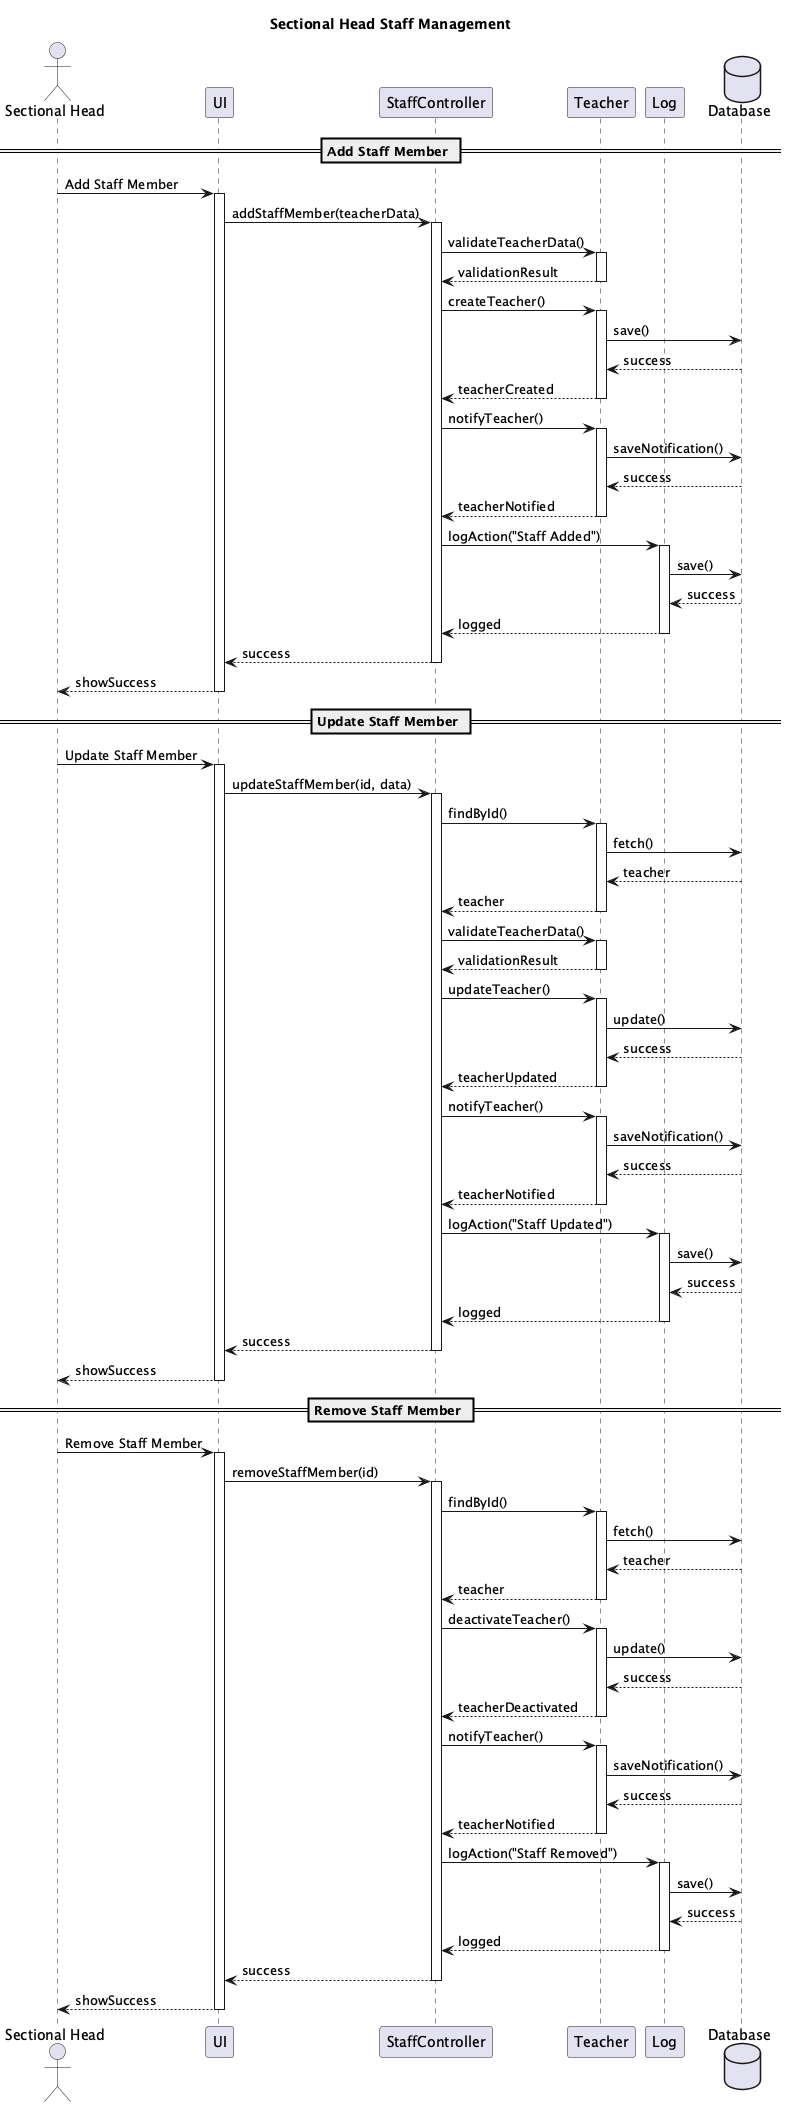

The diagram above was rendered by PlantUML. Its source (embedded in the PNG):
@startuml Sectional Head Staff Management
title Sectional Head Staff Management

actor "Sectional Head" as SH
participant "UI" as UI
participant "StaffController" as SC
participant "Teacher" as T
participant "Log" as L
database "Database" as DB

== Add Staff Member ==
SH -> UI: Add Staff Member
activate UI
UI -> SC: addStaffMember(teacherData)
activate SC

SC -> T: validateTeacherData()
activate T
T --> SC: validationResult
deactivate T

SC -> T: createTeacher()
activate T
T -> DB: save()
DB --> T: success
T --> SC: teacherCreated
deactivate T

SC -> T: notifyTeacher()
activate T
T -> DB: saveNotification()
DB --> T: success
T --> SC: teacherNotified
deactivate T

SC -> L: logAction("Staff Added")
activate L
L -> DB: save()
DB --> L: success
L --> SC: logged
deactivate L

SC --> UI: success
deactivate SC
UI --> SH: showSuccess
deactivate UI

== Update Staff Member ==
SH -> UI: Update Staff Member
activate UI
UI -> SC: updateStaffMember(id, data)
activate SC

SC -> T: findById()
activate T
T -> DB: fetch()
DB --> T: teacher
T --> SC: teacher
deactivate T

SC -> T: validateTeacherData()
activate T
T --> SC: validationResult
deactivate T

SC -> T: updateTeacher()
activate T
T -> DB: update()
DB --> T: success
T --> SC: teacherUpdated
deactivate T

SC -> T: notifyTeacher()
activate T
T -> DB: saveNotification()
DB --> T: success
T --> SC: teacherNotified
deactivate T

SC -> L: logAction("Staff Updated")
activate L
L -> DB: save()
DB --> L: success
L --> SC: logged
deactivate L

SC --> UI: success
deactivate SC
UI --> SH: showSuccess
deactivate UI

== Remove Staff Member ==
SH -> UI: Remove Staff Member
activate UI
UI -> SC: removeStaffMember(id)
activate SC

SC -> T: findById()
activate T
T -> DB: fetch()
DB --> T: teacher
T --> SC: teacher
deactivate T

SC -> T: deactivateTeacher()
activate T
T -> DB: update()
DB --> T: success
T --> SC: teacherDeactivated
deactivate T

SC -> T: notifyTeacher()
activate T
T -> DB: saveNotification()
DB --> T: success
T --> SC: teacherNotified
deactivate T

SC -> L: logAction("Staff Removed")
activate L
L -> DB: save()
DB --> L: success
L --> SC: logged
deactivate L

SC --> UI: success
deactivate SC
UI --> SH: showSuccess
deactivate UI

@enduml